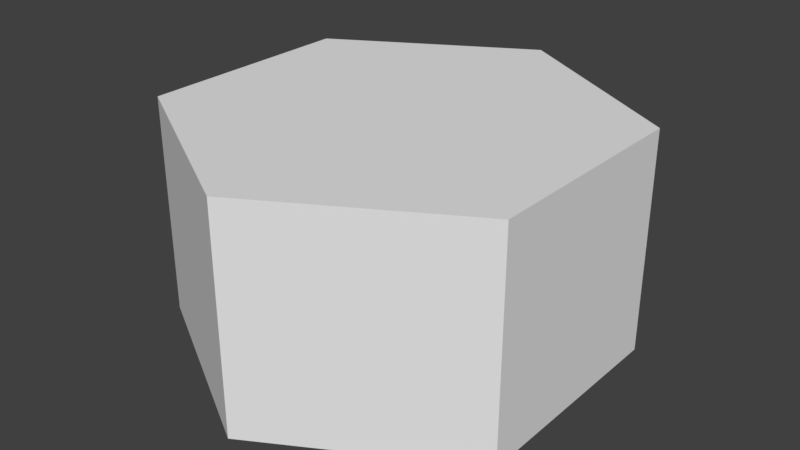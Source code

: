 # Source: HexagonTile.blend  (saved by Blender 2.77.0; exported with 4.5.12 LTS)
import bpy
from mathutils import Matrix  # noqa: F401  (used for matrix-valued properties, if any)

bpy.ops.wm.read_factory_settings(use_empty=True)
scene = bpy.context.scene
scene.name = 'Scene'

# ---- collections
col_collection_1 = bpy.data.collections.new('Collection 1'); scene.collection.children.link(col_collection_1)

# ---- materials (node trees are filled in below, after node groups)
mat_grasstile = bpy.data.materials.new('GrassTile')
mat_grasstile.alpha_threshold = 0.0
mat_grasstile.use_transparent_shadow = False
mat_grasstile.roughness = 0.5
mat_grasstile.specular_intensity = 0.0

# ---- material node trees

# ---- world
world_world = bpy.data.worlds.new('World'); scene.world = world_world
world_world.color = (0.05088, 0.05088, 0.05088)
world_world.use_sun_shadow = False
world_world.sun_shadow_jitter_overblur = 0.0
world_world.cycles.sampling_method = 'MANUAL'

# ---- meshes
me_cylinder = bpy.data.meshes.new('Cylinder')
me_cylinder.from_pydata([(0.0, 1.0, -0.5), (0.0, 1.0, 0.5), (0.866, 0.5, -0.5), (0.866, 0.5, 0.5), (0.866, -0.5, -0.5), (0.866, -0.5, 0.5), (-8.742e-08, -1.0, -0.5), (-8.742e-08, -1.0, 0.5), (-0.866, -0.5, -0.5), (-0.866, -0.5, 0.5), (-0.866, 0.5, -0.5), (-0.866, 0.5, 0.5)], [], [(0, 1, 3, 2), (2, 3, 5, 4), (4, 5, 7, 6), (6, 7, 9, 8), (3, 1, 11, 9, 7, 5), (8, 9, 11, 10), (10, 11, 1, 0)])
_uv = me_cylinder.uv_layers.new(name='UVMap')
_uv.uv.foreach_set('vector', [0.505, 0.4903, 0.505, 0.9902, 0.005119, 0.9902, 0.005119, 0.4903, 0.505, 0.4903, 0.505, 0.9902, 0.005119, 0.9902, 0.005119, 0.4903, 0.505, 0.4903, 0.505, 0.9902, 0.005119, 0.9902, 0.005119, 0.4903, 0.505, 0.4903, 0.505, 0.9902, 0.005119, 0.9902, 0.005119, 0.4903, 0.8439, 0.01072, 0.9955, 0.2734, 0.8439, 0.536, 0.5406, 0.536, 0.389, 0.2734, 0.5406, 0.01072, 0.505, 0.4903, 0.505, 0.9902, 0.005119, 0.9902, 0.005119, 0.4903, 0.505, 0.4903, 0.505, 0.9902, 0.005119, 0.9902, 0.005119, 0.4903])
me_cylinder.materials.append(mat_grasstile)
me_cylinder.use_remesh_preserve_volume = False
me_cylinder.use_remesh_preserve_attributes = False
me_cylinder.use_mirror_vertex_groups = False
me_cylinder.update()

# ---- objects
ob_cylinder = bpy.data.objects.new('Cylinder', me_cylinder)

# ---- transforms, parenting, visibility, modifiers, constraints
ob_cylinder.location = (0.0, 0.0, 0.0)
ob_cylinder.lineart.crease_threshold = 0.0

# ---- collection membership
col_collection_1.objects.link(ob_cylinder)

# ---- scene / render settings (as saved in the file)
scene.frame_start = 1; scene.frame_end = 250; scene.frame_set(1)
scene.render.engine = 'BLENDER_EEVEE_NEXT'
scene.render.resolution_percentage = 50
scene.render.dither_intensity = 0.0
scene.cycles.use_denoising = False
scene.cycles.samples = 128
scene.cycles.sampling_pattern = 'TABULATED_SOBOL'
scene.cycles.light_sampling_threshold = 0.0
scene.cycles.use_adaptive_sampling = False
scene.cycles.use_light_tree = False
scene.cycles.blur_glossy = 0.0
scene.cycles.sample_clamp_indirect = 0.0
scene.view_settings.view_transform = 'Standard'
bpy.context.view_layer.update()

# ---- added for rendering (the .blend has no active camera and no usable light): camera, sun
cam_auto = bpy.data.cameras.new('AutoCamera')
cam_auto.lens = 50.0
cam_auto.sensor_width = 36.0
cam_auto.clip_end = 1000.0
ob_auto_camera = bpy.data.objects.new('AutoCamera', cam_auto)
scene.collection.objects.link(ob_auto_camera)
ob_auto_camera.location = (2.61693, -3.14032, 2.09354)
ob_auto_camera.rotation_euler = (1.09748, -7.21219e-08, 0.694738)
scene.camera = ob_auto_camera
light_auto_sun = bpy.data.lights.new('AutoSun', 'SUN')
light_auto_sun.energy = 3.0
light_auto_sun.angle = 0.0523599
ob_auto_sun = bpy.data.objects.new('AutoSun', light_auto_sun)
scene.collection.objects.link(ob_auto_sun)
ob_auto_sun.rotation_euler = (0.872665, 0.174533, 0.523599)
bpy.context.view_layer.update()
